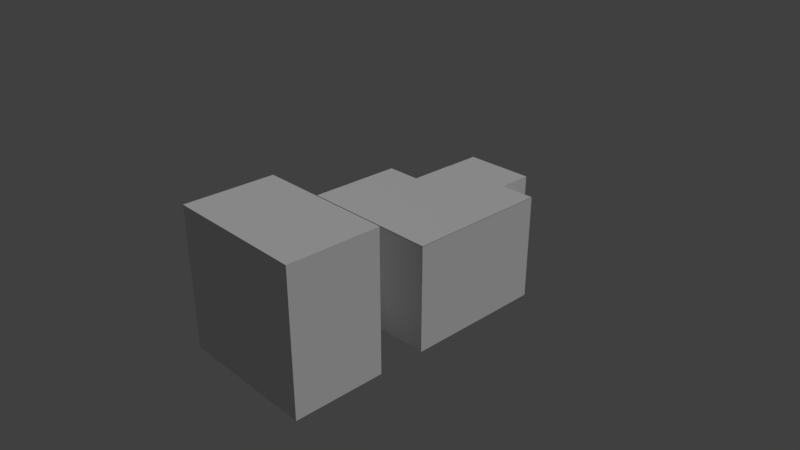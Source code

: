 # Source: bb2.blend  (saved by Blender 2.78.0; exported with 4.5.12 LTS)
import bpy
from mathutils import Matrix  # noqa: F401  (used for matrix-valued properties, if any)

bpy.ops.wm.read_factory_settings(use_empty=True)
scene = bpy.context.scene
scene.name = 'Scene'

# ---- collections
col_collection_1 = bpy.data.collections.new('Collection 1'); scene.collection.children.link(col_collection_1)

# ---- materials (node trees are filled in below, after node groups)
mat_black = bpy.data.materials.new('black')
mat_black.alpha_threshold = 0.0
mat_black.use_transparent_shadow = False
mat_black.roughness = 0.5
mat_black.line_color = (0.0, 0.0, 0.0, 1.0)
mat_gray = bpy.data.materials.new('gray')
mat_gray.alpha_threshold = 0.0
mat_gray.use_transparent_shadow = False
mat_gray.roughness = 0.5
mat_gray.line_color = (0.0, 0.0, 0.0, 1.0)
mat_purple = bpy.data.materials.new('purple')
mat_purple.alpha_threshold = 0.0
mat_purple.use_transparent_shadow = False
mat_purple.roughness = 0.5
mat_purple.line_color = (0.0, 0.0, 0.0, 1.0)

# ---- material node trees

# ---- world
world_world = bpy.data.worlds.new('World'); scene.world = world_world
world_world.color = (0.05088, 0.05088, 0.05088)
world_world.use_sun_shadow = False
world_world.sun_shadow_jitter_overblur = 0.0
world_world.cycles.sampling_method = 'MANUAL'

# ---- cameras
cam_camera = bpy.data.cameras.new('Camera')
cam_camera.clip_end = 100.0
cam_camera.lens = 35.0
cam_camera.sensor_width = 32.0
cam_camera.sensor_height = 18.0
cam_camera.ortho_scale = 7.314
cam_camera.dof.focus_distance = 0.0
cam_camera.dof.aperture_fstop = 128.0

# ---- lights
light_lamp = bpy.data.lights.new('Lamp', 'SUN')
light_lamp.transmission_factor = 0.0
light_lamp.cutoff_distance = 30.0
light_lamp.angle = 0.1993
light_lamp.energy = 1.0
light_lamp.shadow_buffer_clip_start = 1.001
light_lamp.shadow_soft_size = 0.1
light_lamp.shadow_cascade_max_distance = 1000.0

# ---- meshes
me_cube_002 = bpy.data.meshes.new('Cube.002')
me_cube_002.from_pydata([(0.01144, -0.3547, -1.0), (0.01144, -0.01604, -1.0), (0.01144, -0.3547, 0.0), (0.01144, -0.01604, 0.0)], [], [(1, 3, 2, 0)])
me_cube_002.materials.append(mat_black)
me_cube_002.use_remesh_preserve_volume = False
me_cube_002.use_remesh_preserve_attributes = False
me_cube_002.use_mirror_vertex_groups = False
me_cube_002.update()
me_cube_001 = bpy.data.meshes.new('Cube.001')
me_cube_001.from_pydata([(-0.5, 1.249, -0.5), (0.5, 0.9994, -0.5), (0.5, 1.249, -0.5), (-0.5, 1.249, 0.5), (0.5, 0.9994, 0.5), (0.5, 1.249, 0.5), (-0.5, 1.0, 0.5), (-0.5, 1.0, -0.5)], [], [(1, 2, 5, 4), (5, 3, 6, 4), (3, 5, 2, 0), (1, 7, 0, 2), (0, 7, 6, 3)])
me_cube_001.materials.append(mat_gray)
me_cube_001.use_remesh_preserve_volume = False
me_cube_001.use_remesh_preserve_attributes = False
me_cube_001.use_mirror_vertex_groups = False
me_cube_001.update()
me_cube_023 = bpy.data.meshes.new('Cube.023')
me_cube_023.from_pydata([(-0.5, 0.9994, 0.5039), (2.235e-07, 1.0, 0.5039), (-1.0, -0.01604, 0.5039), (-1.0, 0.6613, 0.5039), (-5.96e-08, -0.01604, 0.5039), (-0.5, 0.6613, 0.5039)], [], [(2, 4, 1, 0, 5, 3)])
me_cube_023.materials.append(mat_black)
me_cube_023.use_remesh_preserve_volume = False
me_cube_023.use_remesh_preserve_attributes = False
me_cube_023.use_mirror_vertex_groups = False
me_cube_023.update()
me_cube_021 = bpy.data.meshes.new('Cube.021')
me_cube_021.from_pydata([(-1.0, 0.6951, -1.0), (-1.0, 0.6951, 0.5), (-0.5, 0.6951, -1.0), (-0.5, 0.6951, 0.5)], [], [(3, 2, 0, 1)])
me_cube_021.materials.append(mat_black)
me_cube_021.use_remesh_preserve_volume = False
me_cube_021.use_remesh_preserve_attributes = False
me_cube_021.use_mirror_vertex_groups = False
me_cube_021.update()
me_cube_019 = bpy.data.meshes.new('Cube.019')
me_cube_019.from_pydata([(-0.5115, 1.0, 0.5), (-0.5115, 1.0, -1.0), (-0.5115, 0.6613, -1.0), (-0.5115, 0.6613, 0.5)], [], [(2, 3, 0, 1)])
me_cube_019.materials.append(mat_black)
me_cube_019.use_remesh_preserve_volume = False
me_cube_019.use_remesh_preserve_attributes = False
me_cube_019.use_mirror_vertex_groups = False
me_cube_019.update()
me_cube_012 = bpy.data.meshes.new('Cube.012')
me_cube_012.from_pydata([(1.0, 1.0, 0.504), (2.235e-07, 1.0, 0.504), (1.0, -0.01604, 0.504), (-5.96e-08, -0.01604, 0.504)], [], [(1, 3, 2, 0)])
me_cube_012.materials.append(mat_black)
me_cube_012.use_remesh_preserve_volume = False
me_cube_012.use_remesh_preserve_attributes = False
me_cube_012.use_mirror_vertex_groups = False
me_cube_012.update()
me_cube_010 = bpy.data.meshes.new('Cube.010')
me_cube_010.from_pydata([(8.797e-08, -0.1061, -1.0), (1.0, -0.1061, -1.0), (-1.0, -0.1061, 0.0), (1.0, -0.1061, 0.5), (-1.0, -0.1061, 0.5), (-5.96e-08, -0.1061, 0.0)], [], [(4, 2, 5, 0, 1, 3)])
me_cube_010.materials.append(mat_black)
me_cube_010.use_remesh_preserve_volume = False
me_cube_010.use_remesh_preserve_attributes = False
me_cube_010.use_mirror_vertex_groups = False
me_cube_010.update()
me_cube_008 = bpy.data.meshes.new('Cube.008')
me_cube_008.from_pydata([(-1.0, -0.3547, 0.1362), (-1.0, -0.01604, 0.1362), (-1.192e-07, -0.3547, 0.1362), (-5.96e-08, -0.01604, 0.1362)], [], [(1, 0, 2, 3)])
me_cube_008.materials.append(mat_black)
me_cube_008.use_remesh_preserve_volume = False
me_cube_008.use_remesh_preserve_attributes = False
me_cube_008.use_mirror_vertex_groups = False
me_cube_008.update()
me_cube_004 = bpy.data.meshes.new('Cube.004')
me_cube_004.from_pydata([(1.0, -0.3507, -1.0), (1.0, -0.3507, 1.0), (-1.0, -0.3507, 1.0), (5.769e-08, -0.3507, -1.0), (-1.0, -0.3507, 0.0), (-1.192e-07, -0.3507, 0.0)], [], [(1, 0, 3, 5, 4, 2)])
me_cube_004.materials.append(mat_black)
me_cube_004.use_remesh_preserve_volume = False
me_cube_004.use_remesh_preserve_attributes = False
me_cube_004.use_mirror_vertex_groups = False
me_cube_004.update()
me_cube = bpy.data.meshes.new('Cube')
me_cube.from_pydata([(-0.5, 1.249, -0.5), (-0.5, 0.9994, -0.5), (0.5, 0.9994, -0.5), (-0.5, 1.249, 0.5), (-0.5, 0.9994, 0.5), (0.5, 0.9994, 0.5), (1.0, 1.0, -1.0), (1.0, -1.0, -1.0), (-1.0, -1.0, -1.0), (1.0, -1.0, 1.0), (-1.0, -1.0, 1.0), (1.788e-07, 1.0, -1.0), (0.0, -1.0, -1.0), (-5.364e-07, -1.0, 1.0), (0.0, 0.9994, -0.5), (1.0, -0.3547, -1.0), (-1.0, -0.3547, -1.0), (1.0, -0.3547, 1.0), (-1.0, -0.3547, 1.0), (5.769e-08, -0.3547, -1.0), (1.0, -1.0, 0.0), (-1.0, -1.0, 0.0), (1.0, 1.0, 0.0), (-1.0, -0.3547, 0.0), (1.0, 1.0, 0.5), (-1.0, -0.3547, -0.5), (1.0, 1.0, -0.5), (-1.0, -0.01604, -1.0), (-1.0, 0.3226, -1.0), (-1.0, 0.6613, -1.0), (8.797e-08, -0.01604, -1.0), (1.183e-07, 0.3226, -1.0), (1.485e-07, 0.6613, -1.0), (1.0, 0.6613, -1.0), (1.0, 0.3226, -1.0), (1.0, -0.01604, -1.0), (1.0, 0.6613, 0.0), (1.0, 0.3226, 0.0), (1.0, -0.01604, 0.0), (-1.0, -0.01604, 0.0), (-1.0, 0.3226, 0.0), (-1.0, 0.6613, 0.0), (1.0, 0.6613, 0.5), (1.0, 0.3226, 0.5), (1.0, -0.01604, 0.5), (-1.0, -0.01604, 0.5), (-1.0, 0.3226, 0.5), (-1.0, 0.6613, 0.5), (-1.0, -0.01604, -0.5), (-1.0, 0.3226, -0.5), (-1.0, 0.6613, -0.5), (1.0, 0.6613, -0.5), (1.0, 0.3226, -0.5), (1.0, -0.01604, -0.5), (5.96e-08, -0.01604, -0.5), (0.0, -0.3547, -0.5), (-1.192e-07, -0.3547, 0.0), (-5.96e-08, -0.01604, 0.0), (5.96e-08, 0.3226, -0.5), (0.0, 0.3226, 0.0), (1.192e-07, 0.6613, 0.0), (1.788e-07, 0.6613, -0.5), (-0.5, 1.0, 0.5), (-0.5, 1.0, -0.5), (-0.5, 1.0, -1.0), (-0.5, 0.6613, -1.0), (-0.5, 0.6613, 0.5), (-0.5, 0.6613, 0.0), (-0.5, 0.6613, -0.5)], [(0, 1), (14, 2), (3, 4), (1, 14), (20, 21), (47, 45), (58, 52), (59, 40), (61, 51), (48, 54), (25, 55), (49, 58), (37, 59), (24, 44), (36, 60), (68, 61), (59, 60), (57, 59), (54, 58), (58, 61), (55, 56), (58, 59), (31, 58), (19, 55), (60, 61), (32, 61), (4, 66), (60, 67), (67, 68), (66, 67), (65, 68), (3, 66), (4, 63)], [(19, 12, 8, 16), (17, 18, 10, 9), (66, 65, 29, 47), (12, 13, 10, 21, 8), (32, 65, 64, 11), (6, 64, 63, 26), (7, 20, 9, 13, 12), (19, 56, 23, 18, 17, 15), (15, 7, 12, 19), (16, 8, 10, 18, 23), (30, 19, 16, 27), (35, 34, 52, 53), (6, 26, 51, 33), (33, 51, 52, 34), (53, 52, 37, 38), (16, 25, 48, 27), (27, 48, 49, 28), (28, 49, 50, 29), (39, 45, 46, 40), (40, 46, 47, 41), (22, 24, 42, 36), (36, 42, 43, 37), (38, 37, 43, 44), (25, 23, 39, 48), (48, 39, 40, 49), (49, 40, 41, 50), (26, 22, 36, 51), (51, 36, 37, 52), (7, 15, 17, 9), (32, 31, 28, 29, 65), (31, 30, 27, 28), (6, 33, 32, 11), (33, 34, 31, 32), (34, 35, 30, 31), (39, 23, 56, 57), (38, 57, 54, 53), (53, 54, 30, 35), (30, 57, 56, 19), (2, 5, 24, 26), (65, 66, 62, 64)])
me_cube.materials.append(mat_purple)
me_cube.use_remesh_preserve_volume = False
me_cube.use_remesh_preserve_attributes = False
me_cube.use_mirror_vertex_groups = False
me_cube.update()

# ---- objects
ob_bb2_b2p1_a5 = bpy.data.objects.new('bb2_b2p1_a5', me_cube_002)
ob_bb2_gray = bpy.data.objects.new('bb2_gray', me_cube_001)
ob_bb2_b2p2_a3 = bpy.data.objects.new('bb2_b2p2_a3', me_cube_023)
ob_bb2_b2p2_a2 = bpy.data.objects.new('bb2_b2p2_a2', me_cube_021)
ob_bb2_b2p2_a1 = bpy.data.objects.new('bb2_b2p2_a1', me_cube_019)
ob_bb2_b2p1_a4 = bpy.data.objects.new('bb2_b2p1_a4', me_cube_012)
ob_bb2_b2p1_a2 = bpy.data.objects.new('bb2_b2p1_a2', me_cube_010)
ob_bb2_b2p1_a3 = bpy.data.objects.new('bb2_b2p1_a3', me_cube_008)
ob_bb2_b2p1_a1 = bpy.data.objects.new('bb2_b2p1_a1', me_cube_004)
ob_bb2 = bpy.data.objects.new('bb2', me_cube)
ob_lamp = bpy.data.objects.new('Lamp', light_lamp)
ob_camera = bpy.data.objects.new('Camera', cam_camera)

# ---- transforms, parenting, visibility, modifiers, constraints
ob_bb2_b2p1_a5.location = (-0.006658, 0.0, 0.0)
ob_bb2_b2p1_a5.scale = (1.0, 2.0, 1.0)
ob_bb2_b2p1_a5.lock_rotations_4d = False
ob_bb2_b2p1_a5.empty_display_type = 'ARROWS'
ob_bb2_b2p1_a5.lineart.crease_threshold = 0.0
ob_bb2_gray.location = (0.0, 0.0, 0.0)
ob_bb2_gray.scale = (1.0, 2.0, 1.0)
ob_bb2_gray.lock_rotations_4d = False
ob_bb2_gray.empty_display_type = 'ARROWS'
ob_bb2_gray.lineart.crease_threshold = 0.0
ob_bb2_b2p2_a3.location = (0.0, 0.0, -0.000261)
ob_bb2_b2p2_a3.scale = (1.0, 2.0, 1.0)
ob_bb2_b2p2_a3.lock_rotations_4d = False
ob_bb2_b2p2_a3.empty_display_type = 'ARROWS'
ob_bb2_b2p2_a3.lineart.crease_threshold = 0.0
ob_bb2_b2p2_a2.location = (0.0, -0.06694, 0.0)
ob_bb2_b2p2_a2.scale = (1.0, 2.0, 1.0)
ob_bb2_b2p2_a2.lock_rotations_4d = False
ob_bb2_b2p2_a2.empty_display_type = 'ARROWS'
ob_bb2_b2p2_a2.lineart.crease_threshold = 0.0
ob_bb2_b2p2_a1.location = (0.005706, 0.0, 0.0)
ob_bb2_b2p2_a1.scale = (1.0, 2.0, 1.0)
ob_bb2_b2p2_a1.lock_rotations_4d = False
ob_bb2_b2p2_a1.empty_display_type = 'ARROWS'
ob_bb2_b2p2_a1.lineart.crease_threshold = 0.0
ob_bb2_b2p1_a4.location = (0.0, 0.0, 0.0)
ob_bb2_b2p1_a4.scale = (1.0, 2.0, 1.0)
ob_bb2_b2p1_a4.lock_rotations_4d = False
ob_bb2_b2p1_a4.empty_display_type = 'ARROWS'
ob_bb2_b2p1_a4.lineart.crease_threshold = 0.0
ob_bb2_b2p1_a2.location = (0.0, 0.1745, 0.0)
ob_bb2_b2p1_a2.scale = (1.0, 2.0, 1.0)
ob_bb2_b2p1_a2.lock_rotations_4d = False
ob_bb2_b2p1_a2.empty_display_type = 'ARROWS'
ob_bb2_b2p1_a2.lineart.crease_threshold = 0.0
ob_bb2_b2p1_a3.location = (0.0, 0.0, -0.1343)
ob_bb2_b2p1_a3.scale = (1.0, 2.0, 1.0)
ob_bb2_b2p1_a3.lock_rotations_4d = False
ob_bb2_b2p1_a3.empty_display_type = 'ARROWS'
ob_bb2_b2p1_a3.lineart.crease_threshold = 0.0
ob_bb2_b2p1_a1.location = (0.0, 0.0, 0.0)
ob_bb2_b2p1_a1.scale = (1.0, 2.0, 1.0)
ob_bb2_b2p1_a1.lock_rotations_4d = False
ob_bb2_b2p1_a1.empty_display_type = 'ARROWS'
ob_bb2_b2p1_a1.lineart.crease_threshold = 0.0
ob_bb2.location = (0.0, 0.0, 0.0)
ob_bb2.scale = (1.0, 2.0, 1.0)
ob_bb2.lock_rotations_4d = False
ob_bb2.empty_display_type = 'ARROWS'
ob_bb2.lineart.crease_threshold = 0.0
ob_lamp.location = (4.076, 1.005, 5.904)
ob_lamp.rotation_euler = (0.6503, 0.05522, 1.866)
ob_lamp.lock_rotations_4d = False
ob_lamp.empty_display_type = 'ARROWS'
ob_lamp.color = (0.0, 0.0, 0.0, 0.0)
ob_lamp.lineart.crease_threshold = 0.0
ob_camera.location = (7.481, -6.508, 5.344)
ob_camera.rotation_euler = (1.109, 0.0, 0.8149)
ob_camera.lock_rotations_4d = False
ob_camera.empty_display_type = 'ARROWS'
ob_camera.color = (0.0, 0.0, 0.0, 0.0)
ob_camera.display_type = 'WIRE'
ob_camera.lineart.crease_threshold = 0.0

# ---- collection membership
col_collection_1.objects.link(ob_bb2_b2p1_a5)
col_collection_1.objects.link(ob_bb2_gray)
col_collection_1.objects.link(ob_bb2_b2p2_a3)
col_collection_1.objects.link(ob_bb2_b2p2_a2)
col_collection_1.objects.link(ob_bb2_b2p2_a1)
col_collection_1.objects.link(ob_bb2_b2p1_a4)
col_collection_1.objects.link(ob_bb2_b2p1_a2)
col_collection_1.objects.link(ob_bb2_b2p1_a3)
col_collection_1.objects.link(ob_bb2_b2p1_a1)
col_collection_1.objects.link(ob_bb2)
col_collection_1.objects.link(ob_lamp)
col_collection_1.objects.link(ob_camera)

# ---- scene / render settings (as saved in the file)
scene.camera = ob_camera
scene.frame_start = 1; scene.frame_end = 250; scene.frame_set(1)
scene.render.engine = 'BLENDER_EEVEE_NEXT'
scene.render.resolution_percentage = 50
scene.render.dither_intensity = 0.0
scene.cycles.use_denoising = False
scene.cycles.samples = 128
scene.cycles.sampling_pattern = 'TABULATED_SOBOL'
scene.cycles.light_sampling_threshold = 0.0
scene.cycles.use_adaptive_sampling = False
scene.cycles.use_light_tree = False
scene.cycles.blur_glossy = 0.0
scene.cycles.sample_clamp_indirect = 0.0
scene.view_settings.view_transform = 'Standard'
bpy.context.view_layer.update()
